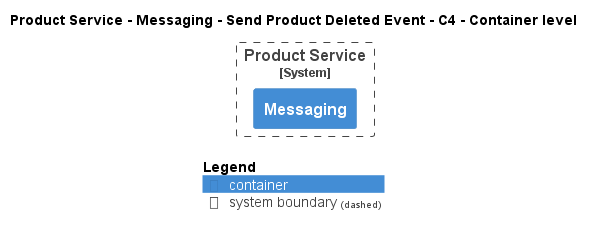

The diagram above was rendered by PlantUML. Its source (embedded in the PNG):
@startuml
!pragma layout smetana
!include ..\..\..\..\..\..\.c4s\C4_Container.puml

AddElementTag("state:new", $bgColor=green, $fontColor=#ffffff, $borderColor=green, $shadowing="False")
AddElementTag("state:changed", $bgColor=orange, $fontColor=#ffffff, $borderColor=orange, $shadowing="False")
AddElementTag("state:removed", $bgColor=red, $fontColor=#ffffff, $borderColor=red, $shadowing="False")

AddRelTag("state:new", $textColor=green, $lineColor=green)
AddRelTag("state:changed", $textColor=orange, $lineColor=orange)
AddRelTag("state:removed", $textColor=red, $lineColor=red)

SHOW_PERSON_PORTRAIT()
LAYOUT_TOP_DOWN()

skinparam linetype polyline

title Product Service - Messaging - Send Product Deleted Event - C4 - Container level


System_Boundary(ECommercePlatform.SoftwareSystems.ProductService, "Product Service") {
    Container(ECommercePlatform.SoftwareSystems.ProductService.Containers.Messaging, "Messaging", "", "")
}



SHOW_LEGEND()
@enduml